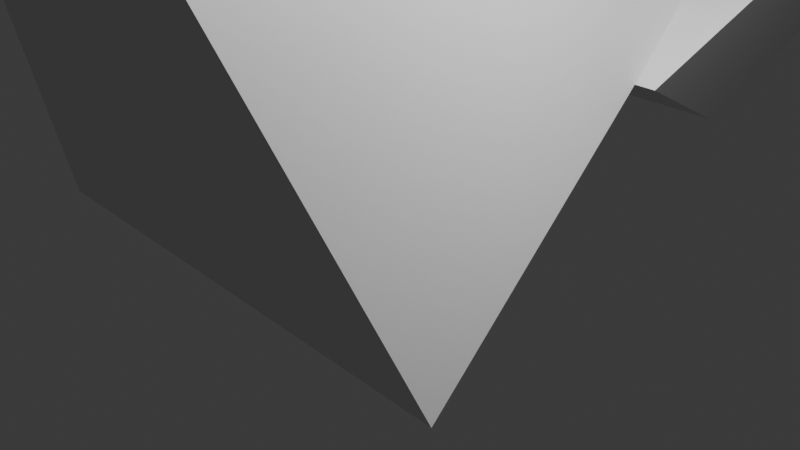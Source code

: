 # Source: Dragon.blend  (saved by Blender 5.0.118; exported with 4.5.12 LTS)
import bpy
from mathutils import Matrix  # noqa: F401  (used for matrix-valued properties, if any)

bpy.ops.wm.read_factory_settings(use_empty=True)
scene = bpy.context.scene
scene.name = 'Scene'

# ---- collections
col_collection = bpy.data.collections.new('Collection'); scene.collection.children.link(col_collection)

# ---- materials (node trees are filled in below, after node groups)
mat_material_006 = bpy.data.materials.new('Material.006')
mat_material_006.roughness = 0.5
mat_material_007 = bpy.data.materials.new('Material.007')
mat_material_007.roughness = 0.5
mat_material_008 = bpy.data.materials.new('Material.008')
mat_material_008.roughness = 0.5
mat_material_009 = bpy.data.materials.new('Material.009')
mat_material_009.roughness = 0.5
mat_material_010 = bpy.data.materials.new('Material.010')
mat_material_010.roughness = 0.5
mat_material_011 = bpy.data.materials.new('Material.011')
mat_material_011.roughness = 0.5
mat_material_012 = bpy.data.materials.new('Material.012')
mat_material_012.roughness = 0.5

# ---- material node trees
mat_material_006.use_nodes = True; mat_material_006.node_tree.nodes.clear()
_N = mat_material_006.node_tree.nodes; _L = mat_material_006.node_tree.links
n0 = _N.new('ShaderNodeBsdfPrincipled'); n0.name = 'Principled BSDF'; n0.location = (0, 300)
n0.inputs[27].default_value = (0.0, 0.0, 0.0, 1.0)
n0.inputs[28].default_value = 1.0
n1 = _N.new('ShaderNodeOutputMaterial'); n1.name = 'Material Output'; n1.location = (280, 300)
_L.new(n0.outputs[0], n1.inputs[0])
n1.is_active_output = True
mat_material_007.use_nodes = True; mat_material_007.node_tree.nodes.clear()
_N = mat_material_007.node_tree.nodes; _L = mat_material_007.node_tree.links
n0 = _N.new('ShaderNodeBsdfPrincipled'); n0.name = 'Principled BSDF'; n0.location = (0, 300)
n0.inputs[27].default_value = (0.0, 0.0, 0.0, 1.0)
n0.inputs[28].default_value = 1.0
n1 = _N.new('ShaderNodeOutputMaterial'); n1.name = 'Material Output'; n1.location = (280, 300)
_L.new(n0.outputs[0], n1.inputs[0])
n1.is_active_output = True
mat_material_008.use_nodes = True; mat_material_008.node_tree.nodes.clear()
_N = mat_material_008.node_tree.nodes; _L = mat_material_008.node_tree.links
n0 = _N.new('ShaderNodeBsdfPrincipled'); n0.name = 'Principled BSDF'; n0.location = (0, 300)
n0.inputs[27].default_value = (0.0, 0.0, 0.0, 1.0)
n0.inputs[28].default_value = 1.0
n1 = _N.new('ShaderNodeOutputMaterial'); n1.name = 'Material Output'; n1.location = (280, 300)
_L.new(n0.outputs[0], n1.inputs[0])
n1.is_active_output = True
mat_material_009.use_nodes = True; mat_material_009.node_tree.nodes.clear()
_N = mat_material_009.node_tree.nodes; _L = mat_material_009.node_tree.links
n0 = _N.new('ShaderNodeBsdfPrincipled'); n0.name = 'Principled BSDF'; n0.location = (0, 300)
n0.inputs[27].default_value = (0.0, 0.0, 0.0, 1.0)
n0.inputs[28].default_value = 1.0
n1 = _N.new('ShaderNodeOutputMaterial'); n1.name = 'Material Output'; n1.location = (280, 300)
_L.new(n0.outputs[0], n1.inputs[0])
n1.is_active_output = True
mat_material_010.use_nodes = True; mat_material_010.node_tree.nodes.clear()
_N = mat_material_010.node_tree.nodes; _L = mat_material_010.node_tree.links
n0 = _N.new('ShaderNodeBsdfPrincipled'); n0.name = 'Principled BSDF'; n0.location = (0, 300)
n0.inputs[27].default_value = (0.0, 0.0, 0.0, 1.0)
n0.inputs[28].default_value = 1.0
n1 = _N.new('ShaderNodeOutputMaterial'); n1.name = 'Material Output'; n1.location = (280, 300)
_L.new(n0.outputs[0], n1.inputs[0])
n1.is_active_output = True
mat_material_011.use_nodes = True; mat_material_011.node_tree.nodes.clear()
_N = mat_material_011.node_tree.nodes; _L = mat_material_011.node_tree.links
n0 = _N.new('ShaderNodeBsdfPrincipled'); n0.name = 'Principled BSDF'; n0.location = (0, 300)
n0.inputs[27].default_value = (0.0, 0.0, 0.0, 1.0)
n0.inputs[28].default_value = 1.0
n1 = _N.new('ShaderNodeOutputMaterial'); n1.name = 'Material Output'; n1.location = (280, 300)
_L.new(n0.outputs[0], n1.inputs[0])
n1.is_active_output = True
mat_material_012.use_nodes = True; mat_material_012.node_tree.nodes.clear()
_N = mat_material_012.node_tree.nodes; _L = mat_material_012.node_tree.links
n0 = _N.new('ShaderNodeBsdfPrincipled'); n0.name = 'Principled BSDF'; n0.location = (0, 300)
n0.inputs[27].default_value = (0.0, 0.0, 0.0, 1.0)
n0.inputs[28].default_value = 1.0
n1 = _N.new('ShaderNodeOutputMaterial'); n1.name = 'Material Output'; n1.location = (280, 300)
_L.new(n0.outputs[0], n1.inputs[0])
n1.is_active_output = True

# ---- world
world_world = bpy.data.worlds.new('World'); scene.world = world_world
world_world.use_nodes = True; world_world.node_tree.nodes.clear()
_N = world_world.node_tree.nodes; _L = world_world.node_tree.links
n0 = _N.new('ShaderNodeOutputWorld'); n0.name = 'World Output'; n0.location = (200, 100)
n1 = _N.new('ShaderNodeBackground'); n1.name = 'Background'; n1.location = (-200, 100)
n1.inputs[0].default_value = (0.05088, 0.05088, 0.05088, 1.0)
_L.new(n1.outputs[0], n0.inputs[0])
n0.is_active_output = True
world_world.color = (0.05088, 0.05088, 0.05088)
world_world.sun_shadow_jitter_overblur = 0.0

# ---- cameras
cam_camera = bpy.data.cameras.new('Camera')
cam_camera.clip_end = 100.0
cam_camera.ortho_scale = 7.314

# ---- lights
light_light = bpy.data.lights.new('Light', 'POINT')
light_light.energy = 1000.0
light_light.shadow_soft_size = 0.1

# ---- meshes
me_mediumtriangle = bpy.data.meshes.new('MediumTriangle')
me_mediumtriangle.from_pydata([(1.672, 0.649, 1.673), (1.672, -0.651, 1.673), (-0.5585, -1.701, -0.5572), (1.672, 0.649, -2.79), (1.675, -0.6433, -2.788), (-2.786, -0.651, 1.673), (-0.5585, 1.699, -0.5572), (-2.786, 0.649, 1.673)], [], [(1, 0, 7, 5), (1, 2, 4), (6, 7, 0), (3, 6, 0), (5, 2, 1), (4, 3, 0, 1), (5, 7, 6, 3, 4, 2)])
me_mediumtriangle.polygons.foreach_set('use_smooth', [True] * 7)
_k = set([(0, 1), (0, 3), (0, 6), (0, 7), (1, 2), (1, 4), (1, 5), (2, 4), (2, 5), (3, 4), (3, 6), (5, 7), (6, 7)])
me_mediumtriangle.attributes.new('sharp_edge', 'BOOLEAN', 'EDGE').data.foreach_set('value', [ (min(e.vertices), max(e.vertices)) in _k for e in me_mediumtriangle.edges])
_uv = me_mediumtriangle.uv_layers.new(name='UVMap')
_uv.uv.foreach_set('vector', [0.375, 0.75, 0.625, 0.75, 0.625, 0.8752, 0.375, 0.8752, 0.375, 0.75, 0.3124, 0.6874, 0.375, 0.6247, 0.6876, 0.6874, 0.7502, 0.75, 0.625, 0.75, 0.625, 0.6247, 0.6876, 0.6874, 0.625, 0.75, 0.2498, 0.75, 0.3124, 0.6874, 0.375, 0.75, 0.375, 0.6247, 0.625, 0.6247, 0.625, 0.75, 0.375, 0.75, 0.2498, 0.75, 0.7502, 0.75, 0.6876, 0.6874, 0.625, 0.6247, 0.375, 0.6247, 0.3124, 0.6874])
me_mediumtriangle.materials.append(mat_material_006)
me_mediumtriangle.update()
me_mediumtriangle.normals_split_custom_set([tuple(v) for v in zip(*[iter([0.0, 0.0, 1.0, 0.0, 0.0, 1.0, 0.0, 0.0, 1.0, 0.0, 0.0, 1.0, 0.427, -0.9043, -0.001241, 0.427, -0.9043, -0.001241, 0.427, -0.9043, -0.001241, 0.0, 0.9047, 0.426, 0.0, 0.9047, 0.426, 0.0, 0.9047, 0.426, 0.426, 0.9047, 0.0, 0.426, 0.9047, 0.0, 0.426, 0.9047, 0.0, 0.0, -0.9047, 0.426, 0.0, -0.9047, 0.426, 0.0, -0.9047, 0.426, 1.0, 0.001242, 0.0003619, 1.0, 0.001242, 0.0003619, 1.0, 0.001242, 0.0003619, 1.0, 0.001242, 0.0003619, -0.7073, -0.0003626, -0.707, -0.7073, -0.0003626, -0.707, -0.7073, -0.0003626, -0.707, -0.7073, -0.0003626, -0.707, -0.7073, -0.0003626, -0.707, -0.7073, -0.0003626, -0.707])] * 3)])
me_bigtriangle1_001 = bpy.data.meshes.new('BigTriangle1.001')
me_bigtriangle1_001.from_pydata([(-1.67, 0.65, -5.005), (-1.67, -0.65, -5.005), (-1.67, 0.65, 3.895), (-1.67, -0.65, 3.895), (2.78, -2.75, -0.555), (2.78, 2.75, -0.555), (0.5601, -1.7, 1.665), (0.5601, 1.7, 1.665)], [], [(3, 2, 0, 1), (5, 0, 2, 7), (4, 6, 3, 1), (4, 5, 7, 2, 3, 6), (0, 5, 4, 1)])
me_bigtriangle1_001.polygons.foreach_set('use_smooth', [True] * 5)
_k = set([(0, 1), (0, 2), (0, 5), (1, 3), (1, 4), (2, 3), (2, 7), (3, 6), (4, 5), (4, 6), (5, 7)])
me_bigtriangle1_001.attributes.new('sharp_edge', 'BOOLEAN', 'EDGE').data.foreach_set('value', [ (min(e.vertices), max(e.vertices)) in _k for e in me_bigtriangle1_001.edges])
_uv = me_bigtriangle1_001.uv_layers.new(name='UVMap')
_uv.uv.foreach_set('vector', [0.375, 0.0, 0.625, 0.0, 0.625, 0.25, 0.375, 0.25, 0.75, 0.625, 0.875, 0.5, 0.875, 0.75, 0.8124, 0.6874, 0.25, 0.625, 0.1876, 0.6874, 0.125, 0.75, 0.125, 0.5, 0.25, 0.625, 0.75, 0.625, 0.8124, 0.6874, 0.625, 0.0, 0.125, 0.75, 0.1876, 0.6874, 0.875, 0.5, 0.75, 0.625, 0.25, 0.625, 0.125, 0.5])
me_bigtriangle1_001.materials.append(mat_material_007)
me_bigtriangle1_001.update()
me_bigtriangle1_001.normals_split_custom_set([tuple(v) for v in zip(*[iter([-1.0, 0.0, 0.0, -1.0, 0.0, 0.0, -1.0, 0.0, 0.0, -1.0, 0.0, 0.0, -0.4266, 0.9045, 0.0002475, -0.4266, 0.9045, 0.0002475, -0.4266, 0.9045, 0.0002475, -0.4266, 0.9045, 0.0002475, -0.4266, -0.9045, 0.0002475, -0.4266, -0.9045, 0.0002475, -0.4266, -0.9045, 0.0002475, -0.4266, -0.9045, 0.0002475, 0.7071, 5.575e-08, 0.7071, 0.7071, 5.575e-08, 0.7071, 0.7071, 5.575e-08, 0.7071, 0.7071, 5.575e-08, 0.7071, 0.7071, 5.575e-08, 0.7071, 0.7071, 5.575e-08, 0.7071, 0.7071, -1.114e-07, -0.7071, 0.7071, -1.114e-07, -0.7071, 0.7071, -1.114e-07, -0.7071, 0.7071, -1.114e-07, -0.7071])] * 3)])
me_bigtriangle1_002 = bpy.data.meshes.new('BigTriangle1.002')
me_bigtriangle1_002.from_pydata([(-1.67, 0.65, -5.005), (-1.67, -0.65, -5.005), (-1.67, 0.65, 3.895), (-1.67, -0.65, 3.895), (2.78, -2.75, -0.555), (2.78, 2.75, -0.555), (0.5601, -1.7, 1.665), (0.5601, 1.7, 1.665)], [], [(3, 2, 0, 1), (5, 0, 2, 7), (4, 6, 3, 1), (4, 5, 7, 2, 3, 6), (0, 5, 4, 1)])
me_bigtriangle1_002.polygons.foreach_set('use_smooth', [True] * 5)
_k = set([(0, 1), (0, 2), (0, 5), (1, 3), (1, 4), (2, 3), (2, 7), (3, 6), (4, 5), (4, 6), (5, 7)])
me_bigtriangle1_002.attributes.new('sharp_edge', 'BOOLEAN', 'EDGE').data.foreach_set('value', [ (min(e.vertices), max(e.vertices)) in _k for e in me_bigtriangle1_002.edges])
_uv = me_bigtriangle1_002.uv_layers.new(name='UVMap')
_uv.uv.foreach_set('vector', [0.375, 0.0, 0.625, 0.0, 0.625, 0.25, 0.375, 0.25, 0.75, 0.625, 0.875, 0.5, 0.875, 0.75, 0.8124, 0.6874, 0.25, 0.625, 0.1876, 0.6874, 0.125, 0.75, 0.125, 0.5, 0.25, 0.625, 0.75, 0.625, 0.8124, 0.6874, 0.625, 0.0, 0.125, 0.75, 0.1876, 0.6874, 0.875, 0.5, 0.75, 0.625, 0.25, 0.625, 0.125, 0.5])
me_bigtriangle1_002.materials.append(mat_material_008)
me_bigtriangle1_002.update()
me_bigtriangle1_002.normals_split_custom_set([tuple(v) for v in zip(*[iter([-1.0, 0.0, 0.0, -1.0, 0.0, 0.0, -1.0, 0.0, 0.0, -1.0, 0.0, 0.0, -0.4266, 0.9045, 0.0002475, -0.4266, 0.9045, 0.0002475, -0.4266, 0.9045, 0.0002475, -0.4266, 0.9045, 0.0002475, -0.4266, -0.9045, 0.0002475, -0.4266, -0.9045, 0.0002475, -0.4266, -0.9045, 0.0002475, -0.4266, -0.9045, 0.0002475, 0.7071, 5.575e-08, 0.7071, 0.7071, 5.575e-08, 0.7071, 0.7071, 5.575e-08, 0.7071, 0.7071, 5.575e-08, 0.7071, 0.7071, 5.575e-08, 0.7071, 0.7071, 5.575e-08, 0.7071, 0.7071, -1.114e-07, -0.7071, 0.7071, -1.114e-07, -0.7071, 0.7071, -1.114e-07, -0.7071, 0.7071, -1.114e-07, -0.7071])] * 3)])
me_paralelogram_001 = bpy.data.meshes.new('Paralelogram.001')
me_paralelogram_001.from_pydata([(-3.335, 0.65, 1.115), (-3.335, -0.65, 1.115), (3.334, -1.7, -1.115), (1.106, -0.65, 1.115), (3.334, 1.7, -1.115), (1.106, 0.65, 1.115), (-1.105, -1.7, -1.115), (-1.105, 1.7, -1.115)], [], [(0, 5, 4, 7), (1, 6, 2, 3), (3, 5, 0, 1), (7, 6, 1, 0), (3, 2, 4, 5), (6, 7, 4, 2)])
me_paralelogram_001.polygons.foreach_set('use_smooth', [True] * 6)
_k = set([(0, 1), (0, 5), (0, 7), (1, 3), (1, 6), (2, 3), (2, 4), (2, 6), (3, 5), (4, 5), (4, 7), (6, 7)])
me_paralelogram_001.attributes.new('sharp_edge', 'BOOLEAN', 'EDGE').data.foreach_set('value', [ (min(e.vertices), max(e.vertices)) in _k for e in me_paralelogram_001.edges])
_uv = me_paralelogram_001.uv_layers.new(name='UVMap')
_uv.uv.foreach_set('vector', [0.875, 0.75, 0.7502, 0.75, 0.6876, 0.6874, 0.8124, 0.6874, 0.125, 0.75, 0.1876, 0.6874, 0.3124, 0.6874, 0.2498, 0.75, 0.375, 0.8752, 0.625, 0.8752, 0.625, 1.0, 0.375, 1.0, 0.8124, 0.6874, 0.1876, 0.6874, 0.375, 1.0, 0.875, 0.75, 0.2498, 0.75, 0.3124, 0.6874, 0.6876, 0.6874, 0.7502, 0.75, 0.1876, 0.6874, 0.8124, 0.6874, 0.6876, 0.6874, 0.3124, 0.6874])
me_paralelogram_001.materials.append(mat_material_009)
me_paralelogram_001.update()
me_paralelogram_001.normals_split_custom_set([tuple(v) for v in zip(*[iter([0.0, 0.9047, 0.426, 0.0, 0.9047, 0.426, 0.0, 0.9047, 0.426, 0.0, 0.9047, 0.426, -4.574e-08, -0.9047, 0.426, -4.574e-08, -0.9047, 0.426, -4.574e-08, -0.9047, 0.426, -4.574e-08, -0.9047, 0.426, 0.0, 0.0, 1.0, 0.0, 0.0, 1.0, 0.0, 0.0, 1.0, 0.0, 0.0, 1.0, -0.7071, 1.287e-07, -0.7071, -0.7071, 1.287e-07, -0.7071, -0.7071, 1.287e-07, -0.7071, -0.7071, 1.287e-07, -0.7071, 0.7074, -2.575e-07, 0.7068, 0.7074, -2.575e-07, 0.7068, 0.7074, -2.575e-07, 0.7068, 0.7074, -2.575e-07, 0.7068, 1.106e-07, 1.402e-07, -1.0, 1.106e-07, 1.402e-07, -1.0, 1.106e-07, 1.402e-07, -1.0, 1.106e-07, 1.402e-07, -1.0])] * 3)])
me_tallsmalltriangle_001 = bpy.data.meshes.new('TallSmallTriangle.001')
me_tallsmalltriangle_001.from_pydata([(0.0, -2.75, -1.48), (0.0, 2.75, -1.48), (2.22, -1.7, 0.7399), (2.22, 1.7, 0.7399), (-2.22, -1.7, 0.7399), (-2.22, 1.7, 0.7399)], [], [(2, 4, 0), (5, 3, 1), (1, 0, 4, 5), (2, 0, 1, 3), (4, 2, 3, 5)])
me_tallsmalltriangle_001.polygons.foreach_set('use_smooth', [True] * 5)
_k = set([(0, 1), (0, 2), (0, 4), (1, 3), (1, 5), (2, 3), (2, 4), (3, 5), (4, 5)])
me_tallsmalltriangle_001.attributes.new('sharp_edge', 'BOOLEAN', 'EDGE').data.foreach_set('value', [ (min(e.vertices), max(e.vertices)) in _k for e in me_tallsmalltriangle_001.edges])
_uv = me_tallsmalltriangle_001.uv_layers.new(name='UVMap')
_uv.uv.foreach_set('vector', [0.3124, 0.6874, 0.1876, 0.6874, 0.25, 0.625, 0.8124, 0.6874, 0.6876, 0.6874, 0.75, 0.625, 0.75, 0.625, 0.25, 0.625, 0.1876, 0.6874, 0.8124, 0.6874, 0.3124, 0.6874, 0.25, 0.625, 0.75, 0.625, 0.6876, 0.6874, 0.1876, 0.6874, 0.3124, 0.6874, 0.6876, 0.6874, 0.8124, 0.6874])
me_tallsmalltriangle_001.materials.append(mat_material_010)
me_tallsmalltriangle_001.update()
me_tallsmalltriangle_001.normals_split_custom_set([tuple(v) for v in zip(*[iter([-9.294e-08, -0.904, 0.4276, -9.294e-08, -0.904, 0.4276, -9.294e-08, -0.904, 0.4276, 0.0, 0.904, 0.4276, 0.0, 0.904, 0.4276, 0.0, 0.904, 0.4276, -0.7071, -6.827e-08, -0.7071, -0.7071, -6.827e-08, -0.7071, -0.7071, -6.827e-08, -0.7071, -0.7071, -6.827e-08, -0.7071, 0.7071, -3.072e-07, -0.7071, 0.7071, -3.072e-07, -0.7071, 0.7071, -3.072e-07, -0.7071, 0.7071, -3.072e-07, -0.7071, -9.477e-08, 1.402e-07, 1.0, -9.477e-08, 1.402e-07, 1.0, -9.477e-08, 1.402e-07, 1.0, -9.477e-08, 1.402e-07, 1.0])] * 3)])
me_square_001 = bpy.data.meshes.new('Square.001')
me_square_001.from_pydata([(-2.223, -2.751, 0.002919), (-2.223, 2.749, 0.002919), (-0.002983, -1.701, 2.223), (2.227, 0.649, -0.009557), (2.23, -0.6433, -0.007959), (-0.002981, 1.699, 2.223), (-0.002983, 1.699, -2.217), (-0.002983, -1.701, -2.217)], [], [(1, 5, 3, 6), (4, 2, 0, 7), (6, 7, 0, 1), (5, 2, 4, 3), (3, 4, 7, 6), (2, 5, 1, 0)])
me_square_001.polygons.foreach_set('use_smooth', [True] * 6)
_k = set([(0, 1), (0, 2), (0, 7), (1, 5), (1, 6), (2, 4), (2, 5), (3, 4), (3, 5), (3, 6), (4, 7), (6, 7)])
me_square_001.attributes.new('sharp_edge', 'BOOLEAN', 'EDGE').data.foreach_set('value', [ (min(e.vertices), max(e.vertices)) in _k for e in me_square_001.edges])
_uv = me_square_001.uv_layers.new(name='UVMap')
_uv.uv.foreach_set('vector', [0.75, 0.625, 0.6876, 0.6874, 0.625, 0.6247, 0.6876, 0.5626, 0.375, 0.6247, 0.3124, 0.6874, 0.25, 0.625, 0.3124, 0.5626, 0.6876, 0.5626, 0.3124, 0.5626, 0.25, 0.625, 0.75, 0.625, 0.6876, 0.6874, 0.3124, 0.6874, 0.375, 0.6247, 0.625, 0.6247, 0.625, 0.6247, 0.375, 0.6247, 0.3124, 0.5626, 0.6876, 0.5626, 0.3124, 0.6874, 0.6876, 0.6874, 0.75, 0.625, 0.25, 0.625])
me_square_001.materials.append(mat_material_011)
me_square_001.update()
me_square_001.normals_split_custom_set([tuple(v) for v in zip(*[iter([0.4268, 0.9044, -2.183e-07, 0.4268, 0.9044, -2.183e-07, 0.4268, 0.9044, -2.183e-07, 0.4268, 0.9044, -2.183e-07, 0.4278, -0.9039, 0.0, 0.4278, -0.9039, 0.0, 0.4278, -0.9039, 0.0, 0.4278, -0.9039, 0.0, -0.7071, -8.533e-08, -0.7071, -0.7071, -8.533e-08, -0.7071, -0.7071, -8.533e-08, -0.7071, -0.7071, -8.533e-08, -0.7071, 0.7071, 0.0007258, 0.7071, 0.7071, 0.0007258, 0.7071, 0.7071, 0.0007258, 0.7071, 0.7071, 0.0007258, 0.7071, 0.7033, 0.0002405, -0.7109, 0.7033, 0.0002405, -0.7109, 0.7033, 0.0002405, -0.7109, 0.7033, 0.0002405, -0.7109, -0.7071, 2.389e-07, 0.7071, -0.7071, 2.389e-07, 0.7071, -0.7071, 2.389e-07, 0.7071, -0.7071, 2.389e-07, 0.7071])] * 3)])
me_shortsmalltriangle_001 = bpy.data.meshes.new('ShortSmallTriangle.001')
me_shortsmalltriangle_001.from_pydata([(0.7429, 0.6487, -2.223), (0.7429, -0.6513, -2.223), (0.7429, 0.6487, 2.215), (0.7461, -0.6436, 2.216), (-1.487, 1.699, 0.007332), (-1.487, -1.701, 0.007332)], [], [(1, 0, 2, 3), (5, 1, 3), (4, 2, 0), (0, 1, 5, 4), (2, 4, 5, 3)])
me_shortsmalltriangle_001.polygons.foreach_set('use_smooth', [True] * 5)
_k = set([(0, 1), (0, 2), (0, 4), (1, 3), (1, 5), (2, 3), (2, 4), (3, 5), (4, 5)])
me_shortsmalltriangle_001.attributes.new('sharp_edge', 'BOOLEAN', 'EDGE').data.foreach_set('value', [ (min(e.vertices), max(e.vertices)) in _k for e in me_shortsmalltriangle_001.edges])
_uv = me_shortsmalltriangle_001.uv_layers.new(name='UVMap')
_uv.uv.foreach_set('vector', [0.375, 0.5, 0.625, 0.5, 0.625, 0.6247, 0.375, 0.6247, 0.3124, 0.5626, 0.375, 0.5, 0.375, 0.6247, 0.6876, 0.5626, 0.625, 0.6247, 0.625, 0.5, 0.625, 0.5, 0.375, 0.5, 0.3124, 0.5626, 0.6876, 0.5626, 0.625, 0.6247, 0.6876, 0.5626, 0.3124, 0.5626, 0.375, 0.6247])
me_shortsmalltriangle_001.materials.append(mat_material_012)
me_shortsmalltriangle_001.update()
me_shortsmalltriangle_001.normals_split_custom_set([tuple(v) for v in zip(*[iter([1.0, 0.001242, -0.0003638, 1.0, 0.001242, -0.0003638, 1.0, 0.001242, -0.0003638, 1.0, 0.001242, -0.0003638, 0.427, -0.9043, 0.001247, 0.427, -0.9043, 0.001247, 0.427, -0.9043, 0.001247, 0.426, 0.9047, -1.744e-07, 0.426, 0.9047, -1.744e-07, 0.426, 0.9047, -1.744e-07, -0.7071, 0.0, -0.7071, -0.7071, 0.0, -0.7071, -0.7071, 0.0, -0.7071, -0.7071, 0.0, -0.7071, -0.7033, -0.0002405, 0.7109, -0.7033, -0.0002405, 0.7109, -0.7033, -0.0002405, 0.7109, -0.7033, -0.0002405, 0.7109])] * 3)])

# ---- objects
ob_light = bpy.data.objects.new('Light', light_light)
ob_camera = bpy.data.objects.new('Camera', cam_camera)
ob_mediumtriangle = bpy.data.objects.new('MediumTriangle', me_mediumtriangle)
ob_bigtriangle2 = bpy.data.objects.new('BigTriangle2', me_bigtriangle1_001)
ob_bigtriangle1 = bpy.data.objects.new('BigTriangle1', me_bigtriangle1_002)
ob_paralelogram = bpy.data.objects.new('Paralelogram', me_paralelogram_001)
ob_tallsmalltriangle = bpy.data.objects.new('TallSmallTriangle', me_tallsmalltriangle_001)
ob_square = bpy.data.objects.new('Square', me_square_001)
ob_shortsmalltriangle = bpy.data.objects.new('ShortSmallTriangle', me_shortsmalltriangle_001)

# ---- transforms, parenting, visibility, modifiers, constraints
ob_light.location = (4.076, 1.005, 5.904)
ob_light.rotation_euler = (0.6503, 0.05522, 1.866)
ob_light.lock_rotations_4d = False
ob_light.empty_display_type = 'ARROWS'
ob_light.color = (0.0, 0.0, 0.0, 0.0)
ob_light.lineart.crease_threshold = 0.0
ob_camera.location = (7.359, -6.926, 4.958)
ob_camera.rotation_euler = (1.109, 0.0, 0.8149)
ob_camera.lock_rotations_4d = False
ob_camera.empty_display_type = 'ARROWS'
ob_camera.color = (0.0, 0.0, 0.0, 0.0)
ob_camera.display_type = 'WIRE'
ob_camera.lineart.crease_threshold = 0.0
ob_mediumtriangle.location = (0.0, -5.343, 10.91)
ob_mediumtriangle.rotation_euler = (3.142, -2.793, -1.571)
ob_bigtriangle2.location = (0.0, 2.939, 7.676)
ob_bigtriangle2.rotation_euler = (0.0, -1.274, 4.712)
ob_bigtriangle1.location = (0.0, -1.424, 2.77)
ob_bigtriangle1.rotation_euler = (3.142, 2.025, 1.536)
ob_paralelogram.location = (1.109e-17, 5.267, 1.474)
ob_paralelogram.rotation_euler = (-3.142, 0.3491, -7.854)
ob_tallsmalltriangle.location = (0.0, -4.222, 8.304)
ob_tallsmalltriangle.rotation_euler = (3.142, 1.257, 1.536)
ob_square.location = (0.0, -2.057, 6.751)
ob_square.rotation_euler = (3.142, -0.3491, 1.536)
ob_shortsmalltriangle.location = (1.309e-17, -8.233, 10.23)
ob_shortsmalltriangle.rotation_euler = (0.0, 1.92, -1.571)

# ---- collection membership
col_collection.objects.link(ob_light)
col_collection.objects.link(ob_camera)
col_collection.objects.link(ob_mediumtriangle)
col_collection.objects.link(ob_bigtriangle2)
col_collection.objects.link(ob_bigtriangle1)
col_collection.objects.link(ob_paralelogram)
col_collection.objects.link(ob_tallsmalltriangle)
col_collection.objects.link(ob_square)
col_collection.objects.link(ob_shortsmalltriangle)

# ---- scene / render settings (as saved in the file)
scene.camera = ob_camera
scene.frame_start = 1; scene.frame_end = 250; scene.frame_set(1)
scene.render.engine = 'BLENDER_EEVEE_NEXT'
scene.render.bake_bias = 0.0
scene.render.bake_samples = 0
scene.cycles.sampling_pattern = 'TABULATED_SOBOL'
scene.eevee.use_volume_custom_range = False
bpy.context.view_layer.update()
